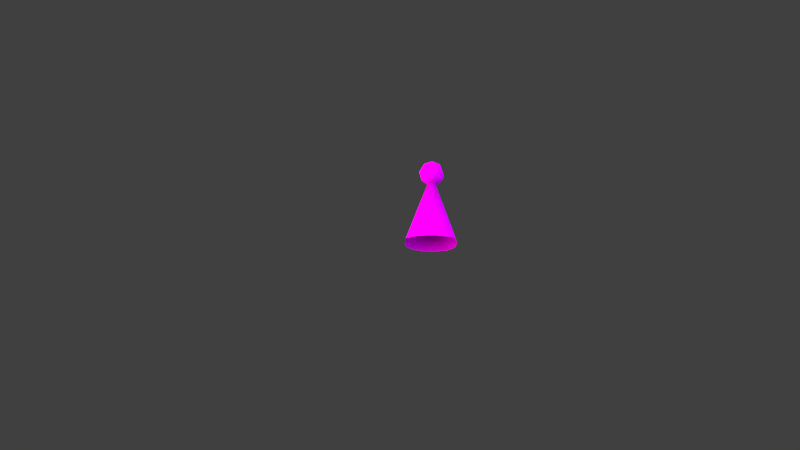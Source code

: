 # Source: Pikachu_Party_Hat.blend  (saved by Blender 2.79.0; exported with 4.5.12 LTS)
import bpy
from mathutils import Matrix  # noqa: F401  (used for matrix-valued properties, if any)

bpy.ops.wm.read_factory_settings(use_empty=True)
scene = bpy.context.scene
scene.name = 'Scene'

# ---- collections
col_collection_1 = bpy.data.collections.new('Collection 1'); scene.collection.children.link(col_collection_1)

# ---- images (referenced by path relative to the original .blend; pixels are not part of the script)
import os
ASSET_DIR = os.environ.get("B2B_ASSET_DIR", "")  # directory of the original .blend (textures are referenced by path, not embedded)
HERE = os.path.dirname(os.path.abspath(__file__))  # packed textures are extracted next to this script under _unpacked/

def load_image(name, relpath, width, height, colorspace="sRGB"):
    """Load a texture the original file referenced (path relative to the .blend, or extracted next to this script)."""
    p = next((c for c in (os.path.join(HERE, relpath), os.path.join(ASSET_DIR, relpath)) if relpath and os.path.exists(c)), "")
    if p:
        img = bpy.data.images.load(p, check_existing=True)
        img.name = name
    else:  # same state as the original file: an image datablock whose file is absent (Cycles renders it pink)
        img = bpy.data.images.new(name, width, height)
        img.source = "FILE"
        img.filepath = "//" + (relpath or name)
    img.colorspace_settings.name = colorspace
    return img
img_ballfuzz_png = load_image('BallFuzz.png', 'Model and Textures/BallFuzz.png', 1024, 1024, 'sRGB')
img_fitpikachuparts04_png = load_image('FitPikachuParts04.png', 'Model and Textures/FitPikachuParts04.png', 1024, 1024, 'sRGB')

# ---- materials (node trees are filled in below, after node groups)
mat_fuzzyfuzz = bpy.data.materials.new('Fuzzyfuzz')
mat_fuzzyfuzz.alpha_threshold = 0.0
mat_fuzzyfuzz.roughness = 0.5
mat_pcap = bpy.data.materials.new('PCap')
mat_pcap.alpha_threshold = 0.0
mat_pcap.roughness = 0.5
mat_material_004 = bpy.data.materials.new('Material.004')
mat_material_004.alpha_threshold = 0.0
mat_material_004.roughness = 0.5
mat_material_000 = bpy.data.materials.new('Material.000')
mat_material_000.alpha_threshold = 0.0
mat_material_000.roughness = 0.5
mat_material_005 = bpy.data.materials.new('Material.005')
mat_material_005.alpha_threshold = 0.0
mat_material_005.roughness = 0.5

# ---- node groups
ng_diffuse___alpha = bpy.data.node_groups.new('Diffuse + Alpha', 'ShaderNodeTree')
_s = ng_diffuse___alpha.interface.new_socket(name='Shader', in_out='OUTPUT', socket_type='NodeSocketShader')
_s = ng_diffuse___alpha.interface.new_socket(name='Alpha', in_out='INPUT', socket_type='NodeSocketFloat')
_s.subtype = 'FACTOR'
_s.default_value = 0.5
_s.min_value = 0.0
_s.max_value = 1.0
_s = ng_diffuse___alpha.interface.new_socket(name='Color', in_out='INPUT', socket_type='NodeSocketColor')
_s.default_value = (0.8, 0.8, 0.8, 1.0)
_N = ng_diffuse___alpha.nodes; _L = ng_diffuse___alpha.links
n0 = _N.new('ShaderNodeBsdfTransparent'); n0.name = 'Transparent BSDF'; n0.location = (-100, 50)
n1 = _N.new('ShaderNodeBsdfDiffuse'); n1.name = 'Diffuse BSDF'; n1.location = (-100, -50)
n2 = _N.new('NodeGroupOutput'); n2.name = 'Group Output'; n2.location = (300, 0)
n3 = _N.new('ShaderNodeMixShader'); n3.name = 'Mix Shader'; n3.location = (100, 50)
n4 = _N.new('NodeGroupInput'); n4.name = 'Group Input'; n4.location = (-300, 0)
_L.new(n1.outputs[0], n3.inputs[2])
_L.new(n0.outputs[0], n3.inputs[1])
_L.new(n4.outputs[0], n3.inputs[0])
_L.new(n4.outputs[1], n1.inputs[0])
_L.new(n3.outputs[0], n2.inputs[0])
n2.is_active_output = True

# ---- material node trees
mat_fuzzyfuzz.use_nodes = True; mat_fuzzyfuzz.node_tree.nodes.clear()
_N = mat_fuzzyfuzz.node_tree.nodes; _L = mat_fuzzyfuzz.node_tree.links
n0 = _N.new('ShaderNodeOutputMaterial'); n0.name = 'Material Output'; n0.location = (300, 300)
n1 = _N.new('ShaderNodeBsdfDiffuse'); n1.name = 'Diffuse BSDF'; n1.location = (10, 300)
n2 = _N.new('ShaderNodeTexImage'); n2.name = 'Image Texture'; n2.location = (-180, 300)
n2.width = 140
n2.image = img_ballfuzz_png
_L.new(n1.outputs[0], n0.inputs[0])
_L.new(n2.outputs[0], n1.inputs[0])
n0.is_active_output = True
mat_pcap.use_nodes = True; mat_pcap.node_tree.nodes.clear()
_N = mat_pcap.node_tree.nodes; _L = mat_pcap.node_tree.links
n0 = _N.new('ShaderNodeOutputMaterial'); n0.name = 'Material Output'; n0.location = (300, 300)
n1 = _N.new('ShaderNodeBsdfDiffuse'); n1.name = 'Diffuse BSDF'; n1.location = (10, 300)
n2 = _N.new('ShaderNodeTexImage'); n2.name = 'Image Texture'; n2.location = (-180, 300)
n2.width = 140
n2.image = img_fitpikachuparts04_png
_L.new(n1.outputs[0], n0.inputs[0])
_L.new(n2.outputs[0], n1.inputs[0])
n0.is_active_output = True
mat_material_004.use_nodes = True; mat_material_004.node_tree.nodes.clear()
_N = mat_material_004.node_tree.nodes; _L = mat_material_004.node_tree.links
n0 = _N.new('ShaderNodeBsdfTransparent'); n0.name = 'Transparent BSDF'; n0.location = (-457, 225)
n1 = _N.new('ShaderNodeMixShader'); n1.name = 'Mix Shader.001'; n1.location = (-206, 321)
n2 = _N.new('ShaderNodeLightPath'); n2.name = 'Light Path'; n2.location = (-391, 131)
n3 = _N.new('ShaderNodeMixShader'); n3.name = 'Mix Shader'; n3.location = (10, 300)
n4 = _N.new('ShaderNodeOutputMaterial'); n4.name = 'Material Output'; n4.location = (300, 300)
n5 = _N.new('ShaderNodeEmission'); n5.name = 'Emission'; n5.location = (-431, 351)
n5.inputs[0].default_value = (0.8, 0.8, 0.8, 1.0)
_L.new(n3.outputs[0], n4.inputs[0])
_L.new(n1.outputs[0], n3.inputs[1])
_L.new(n5.outputs[0], n1.inputs[1])
_L.new(n0.outputs[0], n1.inputs[2])
_L.new(n2.outputs[0], n1.inputs[0])
_L.new(n2.outputs[5], n3.inputs[0])
n4.is_active_output = True
mat_material_000.use_nodes = True; mat_material_000.node_tree.nodes.clear()
_N = mat_material_000.node_tree.nodes; _L = mat_material_000.node_tree.links
n0 = _N.new('ShaderNodeOutputMaterial'); n0.name = 'Material Output'; n0.location = (300, 300)
n1 = _N.new('ShaderNodeLightPath'); n1.name = 'Light Path'; n1.location = (-376, 131)
n2 = _N.new('ShaderNodeMixShader'); n2.name = 'Mix Shader.001'; n2.location = (-191, 295)
n3 = _N.new('ShaderNodeBsdfTransparent'); n3.name = 'Transparent BSDF'; n3.location = (-444, 212)
n4 = _N.new('ShaderNodeMixShader'); n4.name = 'Mix Shader'; n4.location = (10, 300)
n5 = _N.new('ShaderNodeEmission'); n5.name = 'Emission'; n5.location = (-400, 327)
n5.inputs[0].default_value = (0.8, 0.8, 0.8, 1.0)
n5.inputs[1].default_value = 0.2
_L.new(n4.outputs[0], n0.inputs[0])
_L.new(n2.outputs[0], n4.inputs[1])
_L.new(n1.outputs[0], n2.inputs[0])
_L.new(n5.outputs[0], n2.inputs[1])
_L.new(n3.outputs[0], n2.inputs[2])
_L.new(n1.outputs[5], n4.inputs[0])
n0.is_active_output = True
mat_material_005.use_nodes = True; mat_material_005.node_tree.nodes.clear()
_N = mat_material_005.node_tree.nodes; _L = mat_material_005.node_tree.links
n0 = _N.new('ShaderNodeOutputMaterial'); n0.name = 'Material Output'; n0.location = (300, 300)
n1 = _N.new('ShaderNodeMixShader'); n1.name = 'Mix Shader'; n1.location = (10, 300)
n2 = _N.new('ShaderNodeLightPath'); n2.name = 'Light Path'; n2.location = (-285, 146)
n3 = _N.new('ShaderNodeEmission'); n3.name = 'Emission'; n3.location = (-464, 353)
n3.inputs[0].default_value = (0.9823, 0.9823, 0.9823, 1.0)
n3.inputs[1].default_value = 2.0
n4 = _N.new('ShaderNodeMixShader'); n4.name = 'Mix Shader.001'; n4.location = (-210, 324)
n5 = _N.new('ShaderNodeBsdfTransparent'); n5.name = 'Transparent BSDF'; n5.location = (-400, 124)
_L.new(n1.outputs[0], n0.inputs[0])
_L.new(n4.outputs[0], n1.inputs[1])
_L.new(n3.outputs[0], n4.inputs[1])
_L.new(n2.outputs[0], n4.inputs[0])
_L.new(n2.outputs[5], n1.inputs[0])
_L.new(n5.outputs[0], n4.inputs[2])
n0.is_active_output = True

# ---- world
world_world = bpy.data.worlds.new('World'); scene.world = world_world
world_world.color = (0.05088, 0.05088, 0.05088)
world_world.use_sun_shadow = False
world_world.sun_shadow_jitter_overblur = 0.0
world_world.cycles.sampling_method = 'NONE'
world_world.cycles.sample_map_resolution = 256
world_world.light_settings.ao_factor = 0.4

# ---- cameras
cam_camera_001 = bpy.data.cameras.new('Camera.001')
cam_camera_001.clip_end = 100.0
cam_camera_001.lens = 35.0
cam_camera_001.sensor_width = 32.0
cam_camera_001.sensor_height = 18.0
cam_camera_001.display_size = 2.0
cam_camera_001.dof.focus_distance = 0.0

# ---- lights
light_sun_001 = bpy.data.lights.new('Sun.001', 'SUN')
light_sun_001.transmission_factor = 0.0
light_sun_001.angle = 1.571
light_sun_001.energy = 1.0
light_sun_001.shadow_buffer_clip_start = 0.5
light_sun_001.shadow_soft_size = 1.0
light_sun_001.shadow_cascade_max_distance = 1000.0
light_sun_001.use_nodes = True; light_sun_001.node_tree.nodes.clear()
_N = light_sun_001.node_tree.nodes; _L = light_sun_001.node_tree.links
n0 = _N.new('ShaderNodeOutputLight'); n0.name = 'Lamp Output'; n0.location = (300, 300)
n1 = _N.new('ShaderNodeEmission'); n1.name = 'Emission'; n1.location = (100, 300)
n1.inputs[1].default_value = 2.0
n2 = _N.new('ShaderNodeBlackbody'); n2.name = 'Blackbody'; n2.location = (-100, 300)
n2.inputs[0].default_value = 1e+04
_L.new(n1.outputs[0], n0.inputs[0])
_L.new(n2.outputs[0], n1.inputs[0])
n0.is_active_output = True
light_sun_002 = bpy.data.lights.new('Sun.002', 'SUN')
light_sun_002.transmission_factor = 0.0
light_sun_002.angle = 0.5829
light_sun_002.energy = 1.0
light_sun_002.shadow_buffer_clip_start = 0.5
light_sun_002.shadow_soft_size = 0.3
light_sun_002.shadow_cascade_max_distance = 1000.0
light_sun_002.use_nodes = True; light_sun_002.node_tree.nodes.clear()
_N = light_sun_002.node_tree.nodes; _L = light_sun_002.node_tree.links
n0 = _N.new('ShaderNodeOutputLight'); n0.name = 'Lamp Output'; n0.location = (300, 300)
n1 = _N.new('ShaderNodeEmission'); n1.name = 'Emission'; n1.location = (10, 300)
n1.inputs[1].default_value = 2.0
n2 = _N.new('ShaderNodeBlackbody'); n2.name = 'Blackbody'; n2.location = (-200, 300)
n2.inputs[0].default_value = 6500.0
n3 = _N.new('ShaderNodeLightFalloff'); n3.name = 'Light Falloff'; n3.location = (-200, 200)
n3.inputs[0].default_value = 1.5
n4 = _N.new('ShaderNodeGroup'); n4.name = 'Group'; n4.location = (-200, 500)
n4.node_tree = ng_diffuse___alpha
n4.inputs[0].default_value = 0.5
n4.inputs[1].default_value = (0.8, 0.8, 0.8, 1.0)
_L.new(n1.outputs[0], n0.inputs[0])
_L.new(n2.outputs[0], n1.inputs[0])
n0.is_active_output = True
light_sun = bpy.data.lights.new('Sun', 'SUN')
light_sun.transmission_factor = 0.0
light_sun.angle = 1.571
light_sun.energy = 1.0
light_sun.shadow_buffer_clip_start = 0.5
light_sun.shadow_soft_size = 1.0
light_sun.shadow_cascade_max_distance = 1000.0
light_sun.use_nodes = True; light_sun.node_tree.nodes.clear()
_N = light_sun.node_tree.nodes; _L = light_sun.node_tree.links
n0 = _N.new('ShaderNodeOutputLight'); n0.name = 'Lamp Output'; n0.location = (300, 300)
n1 = _N.new('ShaderNodeEmission'); n1.name = 'Emission'; n1.location = (100, 300)
n1.inputs[1].default_value = 3.5
n2 = _N.new('ShaderNodeBlackbody'); n2.name = 'Blackbody'; n2.location = (-100, 300)
n2.inputs[0].default_value = 5400.0
_L.new(n1.outputs[0], n0.inputs[0])
_L.new(n2.outputs[0], n1.inputs[0])
n0.is_active_output = True

# ---- meshes
me_polygon6 = bpy.data.meshes.new('polygon6')
me_polygon6.from_pydata([(0.8504, 14.93, -2.932), (0.2803, 15.1, -2.787), (0.2764, 14.82, -3.088), (-0.1565, 14.69, -2.805), (0.2982, 14.42, -3.214), (-0.07474, 14.14, -2.931), (0.3038, 13.75, -2.809), (0.6758, 14.02, -3.102), (0.4683, 13.77, -2.071), (0.122, 13.95, -1.971), (0.7185, 13.98, -1.86), (0.2982, 14.42, -1.715), (0.941, 14.32, -1.851), (0.2919, 14.81, -1.824), (0.03486, 15.01, -2.263), (0.5018, 15.08, -2.101), (1.039, 14.69, -1.997), (1.111, 14.01, -2.383), (0.7985, 13.71, -2.52), (0.2895, 13.67, -2.411), (-0.265, 14.54, -2.292), (-0.08954, 14.28, -1.99), (-0.1427, 14.04, -2.417), (1.23, 14.29, -2.635), (1.127, 14.64, -2.827), (0.9774, 14.98, -2.282), (0.5303, 15.19, -2.485), (0.807, 14.44, -3.147)], [], [(2, 1, 0), (3, 1, 2), (4, 2, 0), (3, 2, 4), (5, 3, 4), (5, 7, 6), (4, 7, 5), (10, 9, 8), (11, 9, 10), (12, 11, 10), (13, 11, 12), (13, 15, 14), (16, 15, 13), (12, 16, 13), (17, 16, 12), (10, 17, 12), (18, 17, 10), (8, 18, 10), (19, 18, 8), (20, 13, 14), (11, 13, 20), (21, 11, 20), (9, 11, 21), (22, 9, 21), (19, 9, 22), (6, 19, 22), (18, 19, 6), (7, 18, 6), (23, 18, 7), (24, 23, 7), (25, 23, 24), (0, 25, 24), (26, 25, 0), (1, 26, 0), (14, 26, 1), (3, 14, 1), (20, 14, 3), (5, 20, 3), (22, 20, 5), (6, 22, 5), (27, 4, 0), (7, 4, 27), (24, 7, 27), (15, 26, 14), (25, 26, 15), (16, 25, 15), (23, 25, 16), (17, 23, 16), (18, 23, 17), (0, 24, 27), (8, 9, 19), (20, 22, 21)])
me_polygon6.polygons.foreach_set('use_smooth', [True] * 52)
_uv = me_polygon6.uv_layers.new(name='polygon6_UVs0')
_uv.uv.foreach_set('vector', [0.3293, 0.4161, 0.5236, 0.431, 0.4357, 0.7199, 0.4677, 0.1435, 0.5236, 0.431, 0.3293, 0.4161, 0.131, 0.4034, 0.3293, 0.4161, 0.4357, 0.7199, 0.4677, 0.1435, 0.3293, 0.4161, 0.131, 0.4034, 0.2191, 0.008408, 0.4677, 0.1435, 0.131, 0.4034, 0.2191, 0.008408, -0.0401, 0.7608, -0.1771, 0.1524, 0.131, 0.4034, -0.0401, 0.7608, 0.2191, 0.008408, 1.393, 0.8345, 1.328, 0.06333, 1.607, 0.5404, 1.228, 0.3993, 1.328, 0.06333, 1.393, 0.8345, 1.159, 0.9022, 1.228, 0.3993, 1.393, 0.8345, 1.038, 0.423, 1.228, 0.3993, 1.159, 0.9022, 1.038, 0.423, 0.8604, 0.5375, 0.7807, 0.3002, 0.9558, 0.8654, 0.8604, 0.5375, 1.038, 0.423, 1.159, 0.9022, 0.9558, 0.8654, 1.038, 0.423, 0.7595, 1.292, 0.9558, 0.8654, 1.159, 0.9022, 1.393, 0.8345, 0.7595, 1.292, 1.159, 0.9022, 0.4761, 1.477, 0.7595, 1.292, 1.393, 0.8345, -0.6333, 0.5404, 0.4761, 1.477, 1.393, 0.8345, 0.8972, -0.477, 0.4761, 1.477, -0.6333, 0.5404, 0.7893, 0.03156, 1.038, 0.423, 0.7807, 0.3002, 1.228, 0.3993, 1.038, 0.423, 0.7893, 0.03156, 1.082, 0.04198, 1.228, 0.3993, 0.7893, 0.03156, 1.328, 0.06333, 1.228, 0.3993, 1.082, 0.04198, 0.7208, -0.2288, 1.328, 0.06333, 1.082, 0.04198, 0.8972, -0.477, 1.328, 0.06333, 0.7208, -0.2288, -0.1771, 0.1524, 0.8972, -0.477, 0.7208, -0.2288, 0.4761, 1.477, 0.8972, -0.477, -0.1771, 0.1524, -0.0401, 0.7608, 0.4761, 1.477, -0.1771, 0.1524, 0.5349, 1.132, 0.4761, 1.477, -0.0401, 0.7608, 0.4528, 0.9287, 0.5349, 1.132, -0.0401, 0.7608, 0.7719, 0.7826, 0.5349, 1.132, 0.4528, 0.9287, 0.4357, 0.7199, 0.7719, 0.7826, 0.4528, 0.9287, 0.6699, 0.5496, 0.7719, 0.7826, 0.4357, 0.7199, 0.5236, 0.431, 0.6699, 0.5496, 0.4357, 0.7199, 0.7807, 0.3002, 0.6699, 0.5496, 0.5236, 0.431, 0.4677, 0.1435, 0.7807, 0.3002, 0.5236, 0.431, 0.7893, 0.03156, 0.7807, 0.3002, 0.4677, 0.1435, 0.2191, 0.008408, 0.7893, 0.03156, 0.4677, 0.1435, 0.7208, -0.2288, 0.7893, 0.03156, 0.2191, 0.008408, -0.1771, 0.1524, 0.7208, -0.2288, 0.2191, 0.008408, 0.1801, 0.7703, 0.131, 0.4034, 0.4357, 0.7199, -0.0401, 0.7608, 0.131, 0.4034, 0.1801, 0.7703, 0.4528, 0.9287, -0.0401, 0.7608, 0.1801, 0.7703, 0.8604, 0.5375, 0.6699, 0.5496, 0.7807, 0.3002, 0.7719, 0.7826, 0.6699, 0.5496, 0.8604, 0.5375, 0.9558, 0.8654, 0.7719, 0.7826, 0.8604, 0.5375, 0.5349, 1.132, 0.7719, 0.7826, 0.9558, 0.8654, 0.7595, 1.292, 0.5349, 1.132, 0.9558, 0.8654, 0.4761, 1.477, 0.5349, 1.132, 0.7595, 1.292, 0.4357, 0.7199, 0.4528, 0.9287, 0.1801, 0.7703, 1.607, 0.5404, 1.328, 0.06333, 0.8972, -0.477, 0.7893, 0.03156, 0.7208, -0.2288, 1.082, 0.04198])
_ca = me_polygon6.color_attributes.new('polygon6_Colors0', 'BYTE_COLOR', 'CORNER')
_ca.data.foreach_set('color', [0.2159, 0.2159, 0.2159, 1.0, 0.2159, 0.2159, 0.2159, 1.0, 0.2159, 0.2159, 0.2159, 1.0, 0.2159, 0.2159, 0.2159, 1.0, 0.2159, 0.2159, 0.2159, 1.0, 0.2159, 0.2159, 0.2159, 1.0, 0.2159, 0.2159, 0.2159, 1.0, 0.2159, 0.2159, 0.2159, 1.0, 0.2159, 0.2159, 0.2159, 1.0, 0.2159, 0.2159, 0.2159, 1.0, 0.2159, 0.2159, 0.2159, 1.0, 0.2159, 0.2159, 0.2159, 1.0, 0.2159, 0.2159, 0.2159, 1.0, 0.2159, 0.2159, 0.2159, 1.0, 0.2159, 0.2159, 0.2159, 1.0, 0.2159, 0.2159, 0.2159, 1.0, 0.2159, 0.2159, 0.2159, 1.0, 0.2159, 0.2159, 0.2159, 1.0, 0.2159, 0.2159, 0.2159, 1.0, 0.2159, 0.2159, 0.2159, 1.0, 0.2159, 0.2159, 0.2159, 1.0, 0.2159, 0.2159, 0.2159, 1.0, 0.2159, 0.2159, 0.2159, 1.0, 0.2159, 0.2159, 0.2159, 1.0, 0.2159, 0.2159, 0.2159, 1.0, 0.2159, 0.2159, 0.2159, 1.0, 0.2159, 0.2159, 0.2159, 1.0, 0.2159, 0.2159, 0.2159, 1.0, 0.2159, 0.2159, 0.2159, 1.0, 0.2159, 0.2159, 0.2159, 1.0, 0.2159, 0.2159, 0.2159, 1.0, 0.2159, 0.2159, 0.2159, 1.0, 0.2159, 0.2159, 0.2159, 1.0, 0.2159, 0.2159, 0.2159, 1.0, 0.2159, 0.2159, 0.2159, 1.0, 0.2159, 0.2159, 0.2159, 1.0, 0.2159, 0.2159, 0.2159, 1.0, 0.2159, 0.2159, 0.2159, 1.0, 0.2159, 0.2159, 0.2159, 1.0, 0.2159, 0.2159, 0.2159, 1.0, 0.2159, 0.2159, 0.2159, 1.0, 0.2159, 0.2159, 0.2159, 1.0, 0.2159, 0.2159, 0.2159, 1.0, 0.2159, 0.2159, 0.2159, 1.0, 0.2159, 0.2159, 0.2159, 1.0, 0.2159, 0.2159, 0.2159, 1.0, 0.2159, 0.2159, 0.2159, 1.0, 0.2159, 0.2159, 0.2159, 1.0, 0.2159, 0.2159, 0.2159, 1.0, 0.2159, 0.2159, 0.2159, 1.0, 0.2159, 0.2159, 0.2159, 1.0, 0.2159, 0.2159, 0.2159, 1.0, 0.2159, 0.2159, 0.2159, 1.0, 0.2159, 0.2159, 0.2159, 1.0, 0.2159, 0.2159, 0.2159, 1.0, 0.2159, 0.2159, 0.2159, 1.0, 0.2159, 0.2159, 0.2159, 1.0, 0.2159, 0.2159, 0.2159, 1.0, 0.2159, 0.2159, 0.2159, 1.0, 0.2159, 0.2159, 0.2159, 1.0, 0.2159, 0.2159, 0.2159, 1.0, 0.2159, 0.2159, 0.2159, 1.0, 0.2159, 0.2159, 0.2159, 1.0, 0.2159, 0.2159, 0.2159, 1.0, 0.2159, 0.2159, 0.2159, 1.0, 0.2159, 0.2159, 0.2159, 1.0, 0.2159, 0.2159, 0.2159, 1.0, 0.2159, 0.2159, 0.2159, 1.0, 0.2159, 0.2159, 0.2159, 1.0, 0.2159, 0.2159, 0.2159, 1.0, 0.2159, 0.2159, 0.2159, 1.0, 0.2159, 0.2159, 0.2159, 1.0, 0.2159, 0.2159, 0.2159, 1.0, 0.2159, 0.2159, 0.2159, 1.0, 0.2159, 0.2159, 0.2159, 1.0, 0.2159, 0.2159, 0.2159, 1.0, 0.2159, 0.2159, 0.2159, 1.0, 0.2159, 0.2159, 0.2159, 1.0, 0.2159, 0.2159, 0.2159, 1.0, 0.2159, 0.2159, 0.2159, 1.0, 0.2159, 0.2159, 0.2159, 1.0, 0.2159, 0.2159, 0.2159, 1.0, 0.2159, 0.2159, 0.2159, 1.0, 0.2159, 0.2159, 0.2159, 1.0, 0.2159, 0.2159, 0.2159, 1.0, 0.2159, 0.2159, 0.2159, 1.0, 0.2159, 0.2159, 0.2159, 1.0, 0.2159, 0.2159, 0.2159, 1.0, 0.2159, 0.2159, 0.2159, 1.0, 0.2159, 0.2159, 0.2159, 1.0, 0.2159, 0.2159, 0.2159, 1.0, 0.2159, 0.2159, 0.2159, 1.0, 0.2159, 0.2159, 0.2159, 1.0, 0.2159, 0.2159, 0.2159, 1.0, 0.2159, 0.2159, 0.2159, 1.0, 0.2159, 0.2159, 0.2159, 1.0, 0.2159, 0.2159, 0.2159, 1.0, 0.2159, 0.2159, 0.2159, 1.0, 0.2159, 0.2159, 0.2159, 1.0, 0.2159, 0.2159, 0.2159, 1.0, 0.2159, 0.2159, 0.2159, 1.0, 0.2159, 0.2159, 0.2159, 1.0, 0.2159, 0.2159, 0.2159, 1.0, 0.2159, 0.2159, 0.2159, 1.0, 0.2159, 0.2159, 0.2159, 1.0, 0.2159, 0.2159, 0.2159, 1.0, 0.2159, 0.2159, 0.2159, 1.0, 0.2159, 0.2159, 0.2159, 1.0, 0.2159, 0.2159, 0.2159, 1.0, 0.2159, 0.2159, 0.2159, 1.0, 0.2159, 0.2159, 0.2159, 1.0, 0.2159, 0.2159, 0.2159, 1.0, 0.2159, 0.2159, 0.2159, 1.0, 0.2159, 0.2159, 0.2159, 1.0, 0.2159, 0.2159, 0.2159, 1.0, 0.2159, 0.2159, 0.2159, 1.0, 0.2159, 0.2159, 0.2159, 1.0, 0.2159, 0.2159, 0.2159, 1.0, 0.2159, 0.2159, 0.2159, 1.0, 0.2159, 0.2159, 0.2159, 1.0, 0.2159, 0.2159, 0.2159, 1.0, 0.2159, 0.2159, 0.2159, 1.0, 0.2159, 0.2159, 0.2159, 1.0, 0.2159, 0.2159, 0.2159, 1.0, 0.2159, 0.2159, 0.2159, 1.0, 0.2159, 0.2159, 0.2159, 1.0, 0.2159, 0.2159, 0.2159, 1.0, 0.2159, 0.2159, 0.2159, 1.0, 0.2159, 0.2159, 0.2159, 1.0, 0.2159, 0.2159, 0.2159, 1.0, 0.2159, 0.2159, 0.2159, 1.0, 0.2159, 0.2159, 0.2159, 1.0, 0.2159, 0.2159, 0.2159, 1.0, 0.2159, 0.2159, 0.2159, 1.0, 0.2159, 0.2159, 0.2159, 1.0, 0.2159, 0.2159, 0.2159, 1.0, 0.2159, 0.2159, 0.2159, 1.0, 0.2159, 0.2159, 0.2159, 1.0, 0.2159, 0.2159, 0.2159, 1.0, 0.2159, 0.2159, 0.2159, 1.0, 0.2159, 0.2159, 0.2159, 1.0, 0.2159, 0.2159, 0.2159, 1.0, 0.2159, 0.2159, 0.2159, 1.0, 0.2159, 0.2159, 0.2159, 1.0, 0.2159, 0.2159, 0.2159, 1.0, 0.2159, 0.2159, 0.2159, 1.0, 0.2159, 0.2159, 0.2159, 1.0, 0.2159, 0.2159, 0.2159, 1.0, 0.2159, 0.2159, 0.2159, 1.0, 0.2159, 0.2159, 0.2159, 1.0, 0.2159, 0.2159, 0.2159, 1.0, 0.2159, 0.2159, 0.2159, 1.0, 0.2159, 0.2159, 0.2159, 1.0, 0.2159, 0.2159, 0.2159, 1.0, 0.2159, 0.2159, 0.2159, 1.0, 0.2159, 0.2159, 0.2159, 1.0])
me_polygon6.materials.append(mat_fuzzyfuzz)
me_polygon6.use_remesh_preserve_volume = False
me_polygon6.use_remesh_preserve_attributes = False
me_polygon6.use_mirror_vertex_groups = False
me_polygon6.update()
me_polygon5_001 = bpy.data.meshes.new('polygon5.001')
me_polygon5_001.from_pydata([(1.39, 10.68, 0.5162), (0.7426, 10.77, 0.8048), (0.4719, 14.41, -2.36), (0.07875, 10.78, 0.7412), (-0.5725, 10.73, 0.4532), (-1.092, 10.61, -0.08187), (-1.171, 10.34, -0.6739), (1.785, 9.982, -1.201), (1.367, 9.805, -1.662), (0.7157, 9.736, -1.871), (1.908, 10.29, -0.6136), (1.794, 10.57, -0.003483), (0.8189, 14.88, -2.89), (0.7797, 14.43, -3.083), (1.067, 14.62, -2.795), (0.6561, 14.06, -3.046), (0.6965, 14.02, -1.913), (0.8989, 14.33, -1.906), (1.052, 14.04, -2.401), (0.9887, 14.67, -2.039), (-0.6522, 9.855, -1.661), (-1.06, 10.05, -1.2), (-0.005244, 9.747, -1.889), (0.3086, 14.78, -1.882), (0.0775, 14.96, -2.281), (0.4975, 15.02, -2.137), (0.5238, 15.12, -2.483), (0.9303, 14.93, -2.296), (-0.09774, 14.66, -2.775), (-0.1977, 14.53, -2.308), (-0.024, 14.17, -2.89), (-0.08342, 14.08, -2.42), (0.3222, 13.81, -2.776), (0.3146, 14.42, -3.146), (0.295, 14.79, -3.031), (0.3001, 15.04, -2.759), (0.3151, 14.42, -1.782), (-0.03538, 14.29, -2.031), (0.156, 13.99, -2.015), (0.3109, 13.74, -2.415), (0.7673, 13.77, -2.514), (1.162, 14.31, -2.62), (0.468, 13.83, -2.105)], [], [(2, 1, 0), (3, 1, 2), (4, 3, 2), (2, 5, 4), (6, 5, 2), (8, 2, 7), (9, 2, 8), (2, 10, 7), (11, 10, 2), (0, 11, 2), (14, 13, 12), (15, 13, 14), (18, 17, 16), (19, 17, 18), (21, 2, 20), (6, 2, 21), (2, 22, 20), (9, 22, 2), (25, 24, 23), (26, 24, 25), (27, 26, 25), (30, 29, 28), (31, 29, 30), (32, 31, 30), (28, 33, 30), (34, 33, 28), (35, 34, 28), (12, 34, 35), (29, 23, 24), (36, 23, 29), (37, 36, 29), (38, 36, 37), (31, 38, 37), (39, 38, 31), (32, 39, 31), (40, 39, 32), (15, 40, 32), (24, 28, 29), (35, 28, 24), (26, 35, 24), (12, 35, 26), (27, 12, 26), (14, 12, 27), (41, 14, 27), (15, 14, 41), (40, 15, 41), (19, 27, 25), (41, 27, 19), (18, 41, 19), (40, 41, 18), (16, 40, 18), (42, 40, 16), (23, 19, 25), (17, 19, 23), (36, 17, 23), (16, 17, 36), (38, 16, 36), (42, 16, 38), (15, 30, 33), (32, 30, 15), (33, 13, 15), (12, 13, 33), (34, 12, 33), (42, 39, 40), (42, 38, 39), (29, 31, 37)])
me_polygon5_001.polygons.foreach_set('use_smooth', [True] * 66)
_uv = me_polygon5_001.uv_layers.new(name='polygon5_UVs0')
_uv.uv.foreach_set('vector', [0.4801, 0.006025, 0.8326, 0.7071, 0.7369, 0.8248, 0.8958, 0.5374, 0.8326, 0.7071, 0.4801, 0.006025, 0.9508, 0.3693, 0.8958, 0.5374, 0.4801, 0.006025, 0.4801, 0.006025, 0.9904, 0.1648, 0.9508, 0.3693, 1.002, 0.006027, 0.9904, 0.1648, 0.4801, 0.006025, 0.3004, 0.879, 0.4801, 0.006025, 0.4022, 0.9378, 0.2112, 0.7796, 0.4801, 0.006025, 0.3004, 0.879, 0.4801, 0.006025, 0.5144, 0.9569, 0.4022, 0.9378, 0.6473, 0.9147, 0.5144, 0.9569, 0.4801, 0.006025, 0.7369, 0.8248, 0.6473, 0.9147, 0.4801, 0.006025, 0.04945, 0.9293, 0.05017, 0.9723, 0.01038, 0.9349, 0.09005, 0.9876, 0.05017, 0.9723, 0.04945, 0.9293, 0.1156, 0.9169, 0.1158, 0.8737, 0.1532, 0.9024, 0.09075, 0.8699, 0.1158, 0.8737, 0.1156, 0.9169, 0.02454, 0.2195, 0.4801, 0.006025, 0.06594, 0.4334, 0.004879, 0.006027, 0.4801, 0.006025, 0.02454, 0.2195, 0.4801, 0.006025, 0.133, 0.6396, 0.06594, 0.4334, 0.2112, 0.7796, 0.133, 0.6396, 0.4801, 0.006025, 0.05104, 0.8252, 0.05033, 0.7822, 0.0911, 0.811, 0.01226, 0.8314, 0.05033, 0.7822, 0.05104, 0.8252, 0.0498, 0.8704, 0.01226, 0.8314, 0.05104, 0.8252, 0.0918, 0.6933, 0.09145, 0.7522, 0.05068, 0.7233, 0.1162, 0.7655, 0.09145, 0.7522, 0.0918, 0.6933, 0.1164, 0.7222, 0.1162, 0.7655, 0.0918, 0.6933, 0.05068, 0.7233, 0.05102, 0.6645, 0.0918, 0.6933, 0.013, 0.6842, 0.05102, 0.6645, 0.05068, 0.7233, 0.004262, 0.7611, 0.013, 0.6842, 0.05068, 0.7233, 0.01215, 0.5818, 0.013, 0.6842, 0.004262, 0.7611, 0.09145, 0.7522, 0.0911, 0.811, 0.05033, 0.7822, 0.116, 0.8304, 0.0911, 0.811, 0.09145, 0.7522, 0.1156, 0.7987, 0.116, 0.8304, 0.09145, 0.7522, 0.1527, 0.8271, 0.116, 0.8304, 0.1156, 0.7987, 0.1162, 0.7655, 0.1527, 0.8271, 0.1156, 0.7987, 0.1508, 0.7701, 0.1527, 0.8271, 0.1162, 0.7655, 0.1164, 0.7222, 0.1508, 0.7701, 0.1162, 0.7655, 0.1426, 0.7233, 0.1508, 0.7701, 0.1164, 0.7222, 0.09215, 0.6345, 0.1426, 0.7233, 0.1164, 0.7222, 0.05033, 0.7822, 0.05068, 0.7233, 0.09145, 0.7522, 0.004262, 0.7611, 0.05068, 0.7233, 0.05033, 0.7822, 0.01226, 0.8314, 0.004262, 0.7611, 0.05033, 0.7822, 0.01038, 0.9349, 0.004262, 0.7611, 0.01226, 0.8314, 0.0498, 0.8704, 0.01038, 0.9349, 0.01226, 0.8314, 0.04945, 0.9293, 0.01038, 0.9349, 0.0498, 0.8704, 0.0904, 0.9287, 0.04945, 0.9293, 0.0498, 0.8704, 0.09005, 0.9876, 0.04945, 0.9293, 0.0904, 0.9287, 0.1437, 0.9751, 0.09005, 0.9876, 0.0904, 0.9287, 0.09075, 0.8699, 0.0498, 0.8704, 0.05104, 0.8252, 0.0904, 0.9287, 0.0498, 0.8704, 0.09075, 0.8699, 0.1156, 0.9169, 0.0904, 0.9287, 0.09075, 0.8699, 0.1437, 0.9751, 0.0904, 0.9287, 0.1156, 0.9169, 0.1532, 0.9024, 0.1437, 0.9751, 0.1156, 0.9169, 0.1719, 0.9392, 0.1437, 0.9751, 0.1532, 0.9024, 0.0911, 0.811, 0.09075, 0.8699, 0.05104, 0.8252, 0.1158, 0.8737, 0.09075, 0.8699, 0.0911, 0.811, 0.116, 0.8304, 0.1158, 0.8737, 0.0911, 0.811, 0.1532, 0.9024, 0.1158, 0.8737, 0.116, 0.8304, 0.1527, 0.8271, 0.1532, 0.9024, 0.116, 0.8304, 0.1722, 0.8652, 0.1532, 0.9024, 0.1527, 0.8271, 0.09215, 0.6345, 0.0918, 0.6933, 0.05102, 0.6645, 0.1164, 0.7222, 0.0918, 0.6933, 0.09215, 0.6345, 0.05102, 0.6645, 0.05226, 0.6192, 0.09215, 0.6345, 0.01215, 0.5818, 0.05226, 0.6192, 0.05102, 0.6645, 0.013, 0.6842, 0.01215, 0.5818, 0.05102, 0.6645, 0.1585, 0.744, 0.1508, 0.7701, 0.1426, 0.7233, 0.1725, 0.7951, 0.1527, 0.8271, 0.1508, 0.7701, 0.09145, 0.7522, 0.1162, 0.7655, 0.1156, 0.7987])
_ca = me_polygon5_001.color_attributes.new('polygon5_Colors0', 'BYTE_COLOR', 'CORNER')
_ca.data.foreach_set('color', [0.2159, 0.2159, 0.2159, 1.0, 0.2159, 0.2159, 0.2159, 1.0, 0.2159, 0.2159, 0.2159, 1.0, 0.2159, 0.2159, 0.2159, 1.0, 0.2159, 0.2159, 0.2159, 1.0, 0.2159, 0.2159, 0.2159, 1.0, 0.2159, 0.2159, 0.2159, 1.0, 0.2159, 0.2159, 0.2159, 1.0, 0.2159, 0.2159, 0.2159, 1.0, 0.2159, 0.2159, 0.2159, 1.0, 0.2159, 0.2159, 0.2159, 1.0, 0.2159, 0.2159, 0.2159, 1.0, 0.2159, 0.2159, 0.2159, 1.0, 0.2159, 0.2159, 0.2159, 1.0, 0.2159, 0.2159, 0.2159, 1.0, 0.2159, 0.2159, 0.2159, 1.0, 0.2159, 0.2159, 0.2159, 1.0, 0.2159, 0.2159, 0.2159, 1.0, 0.2159, 0.2159, 0.2159, 1.0, 0.2159, 0.2159, 0.2159, 1.0, 0.2159, 0.2159, 0.2159, 1.0, 0.2159, 0.2159, 0.2159, 1.0, 0.2159, 0.2159, 0.2159, 1.0, 0.2159, 0.2159, 0.2159, 1.0, 0.2159, 0.2159, 0.2159, 1.0, 0.2159, 0.2159, 0.2159, 1.0, 0.2159, 0.2159, 0.2159, 1.0, 0.2159, 0.2159, 0.2159, 1.0, 0.2159, 0.2159, 0.2159, 1.0, 0.2159, 0.2159, 0.2159, 1.0, 0.2159, 0.2159, 0.2159, 1.0, 0.2159, 0.2159, 0.2159, 1.0, 0.2159, 0.2159, 0.2159, 1.0, 0.2159, 0.2159, 0.2159, 1.0, 0.2159, 0.2159, 0.2159, 1.0, 0.2159, 0.2159, 0.2159, 1.0, 0.2159, 0.2159, 0.2159, 1.0, 0.2159, 0.2159, 0.2159, 1.0, 0.2159, 0.2159, 0.2159, 1.0, 0.2159, 0.2159, 0.2159, 1.0, 0.2159, 0.2159, 0.2159, 1.0, 0.2159, 0.2159, 0.2159, 1.0, 0.2159, 0.2159, 0.2159, 1.0, 0.2159, 0.2159, 0.2159, 1.0, 0.2159, 0.2159, 0.2159, 1.0, 0.2159, 0.2159, 0.2159, 1.0, 0.2159, 0.2159, 0.2159, 1.0, 0.2159, 0.2159, 0.2159, 1.0, 0.2159, 0.2159, 0.2159, 1.0, 0.2159, 0.2159, 0.2159, 1.0, 0.2159, 0.2159, 0.2159, 1.0, 0.2159, 0.2159, 0.2159, 1.0, 0.2159, 0.2159, 0.2159, 1.0, 0.2159, 0.2159, 0.2159, 1.0, 0.2159, 0.2159, 0.2159, 1.0, 0.2159, 0.2159, 0.2159, 1.0, 0.2159, 0.2159, 0.2159, 1.0, 0.2159, 0.2159, 0.2159, 1.0, 0.2159, 0.2159, 0.2159, 1.0, 0.2159, 0.2159, 0.2159, 1.0, 0.2159, 0.2159, 0.2159, 1.0, 0.2159, 0.2159, 0.2159, 1.0, 0.2159, 0.2159, 0.2159, 1.0, 0.2159, 0.2159, 0.2159, 1.0, 0.2159, 0.2159, 0.2159, 1.0, 0.2159, 0.2159, 0.2159, 1.0, 0.2159, 0.2159, 0.2159, 1.0, 0.2159, 0.2159, 0.2159, 1.0, 0.2159, 0.2159, 0.2159, 1.0, 0.2159, 0.2159, 0.2159, 1.0, 0.2159, 0.2159, 0.2159, 1.0, 0.2159, 0.2159, 0.2159, 1.0, 0.2159, 0.2159, 0.2159, 1.0, 0.2159, 0.2159, 0.2159, 1.0, 0.2159, 0.2159, 0.2159, 1.0, 0.2159, 0.2159, 0.2159, 1.0, 0.2159, 0.2159, 0.2159, 1.0, 0.2159, 0.2159, 0.2159, 1.0, 0.2159, 0.2159, 0.2159, 1.0, 0.2159, 0.2159, 0.2159, 1.0, 0.2159, 0.2159, 0.2159, 1.0, 0.2159, 0.2159, 0.2159, 1.0, 0.2159, 0.2159, 0.2159, 1.0, 0.2159, 0.2159, 0.2159, 1.0, 0.2159, 0.2159, 0.2159, 1.0, 0.2159, 0.2159, 0.2159, 1.0, 0.2159, 0.2159, 0.2159, 1.0, 0.2159, 0.2159, 0.2159, 1.0, 0.2159, 0.2159, 0.2159, 1.0, 0.2159, 0.2159, 0.2159, 1.0, 0.2159, 0.2159, 0.2159, 1.0, 0.2159, 0.2159, 0.2159, 1.0, 0.2159, 0.2159, 0.2159, 1.0, 0.2159, 0.2159, 0.2159, 1.0, 0.2159, 0.2159, 0.2159, 1.0, 0.2159, 0.2159, 0.2159, 1.0, 0.2159, 0.2159, 0.2159, 1.0, 0.2159, 0.2159, 0.2159, 1.0, 0.2159, 0.2159, 0.2159, 1.0, 0.2159, 0.2159, 0.2159, 1.0, 0.2159, 0.2159, 0.2159, 1.0, 0.2159, 0.2159, 0.2159, 1.0, 0.2159, 0.2159, 0.2159, 1.0, 0.2159, 0.2159, 0.2159, 1.0, 0.2159, 0.2159, 0.2159, 1.0, 0.2159, 0.2159, 0.2159, 1.0, 0.2159, 0.2159, 0.2159, 1.0, 0.2159, 0.2159, 0.2159, 1.0, 0.2159, 0.2159, 0.2159, 1.0, 0.2159, 0.2159, 0.2159, 1.0, 0.2159, 0.2159, 0.2159, 1.0, 0.2159, 0.2159, 0.2159, 1.0, 0.2159, 0.2159, 0.2159, 1.0, 0.2159, 0.2159, 0.2159, 1.0, 0.2159, 0.2159, 0.2159, 1.0, 0.2159, 0.2159, 0.2159, 1.0, 0.2159, 0.2159, 0.2159, 1.0, 0.2159, 0.2159, 0.2159, 1.0, 0.2159, 0.2159, 0.2159, 1.0, 0.2159, 0.2159, 0.2159, 1.0, 0.2159, 0.2159, 0.2159, 1.0, 0.2159, 0.2159, 0.2159, 1.0, 0.2159, 0.2159, 0.2159, 1.0, 0.2159, 0.2159, 0.2159, 1.0, 0.2159, 0.2159, 0.2159, 1.0, 0.2159, 0.2159, 0.2159, 1.0, 0.2159, 0.2159, 0.2159, 1.0, 0.2159, 0.2159, 0.2159, 1.0, 0.2159, 0.2159, 0.2159, 1.0, 0.2159, 0.2159, 0.2159, 1.0, 0.2159, 0.2159, 0.2159, 1.0, 0.2159, 0.2159, 0.2159, 1.0, 0.2159, 0.2159, 0.2159, 1.0, 0.2159, 0.2159, 0.2159, 1.0, 0.2159, 0.2159, 0.2159, 1.0, 0.2159, 0.2159, 0.2159, 1.0, 0.2159, 0.2159, 0.2159, 1.0, 0.2159, 0.2159, 0.2159, 1.0, 0.2159, 0.2159, 0.2159, 1.0, 0.2159, 0.2159, 0.2159, 1.0, 0.2159, 0.2159, 0.2159, 1.0, 0.2159, 0.2159, 0.2159, 1.0, 0.2159, 0.2159, 0.2159, 1.0, 0.2159, 0.2159, 0.2159, 1.0, 0.2159, 0.2159, 0.2159, 1.0, 0.2159, 0.2159, 0.2159, 1.0, 0.2159, 0.2159, 0.2159, 1.0, 0.2159, 0.2159, 0.2159, 1.0, 0.2159, 0.2159, 0.2159, 1.0, 0.2159, 0.2159, 0.2159, 1.0, 0.2159, 0.2159, 0.2159, 1.0, 0.2159, 0.2159, 0.2159, 1.0, 0.2159, 0.2159, 0.2159, 1.0, 0.2159, 0.2159, 0.2159, 1.0, 0.2159, 0.2159, 0.2159, 1.0, 0.2159, 0.2159, 0.2159, 1.0, 0.2159, 0.2159, 0.2159, 1.0, 0.2159, 0.2159, 0.2159, 1.0, 0.2159, 0.2159, 0.2159, 1.0, 0.2159, 0.2159, 0.2159, 1.0, 0.2159, 0.2159, 0.2159, 1.0, 0.2159, 0.2159, 0.2159, 1.0, 0.2159, 0.2159, 0.2159, 1.0, 0.2159, 0.2159, 0.2159, 1.0, 0.2159, 0.2159, 0.2159, 1.0, 0.2159, 0.2159, 0.2159, 1.0, 0.2159, 0.2159, 0.2159, 1.0, 0.2159, 0.2159, 0.2159, 1.0, 0.2159, 0.2159, 0.2159, 1.0, 0.2159, 0.2159, 0.2159, 1.0, 0.2159, 0.2159, 0.2159, 1.0, 0.2159, 0.2159, 0.2159, 1.0, 0.2159, 0.2159, 0.2159, 1.0, 0.2159, 0.2159, 0.2159, 1.0, 0.2159, 0.2159, 0.2159, 1.0, 0.2159, 0.2159, 0.2159, 1.0, 0.2159, 0.2159, 0.2159, 1.0, 0.2159, 0.2159, 0.2159, 1.0, 0.2159, 0.2159, 0.2159, 1.0, 0.2159, 0.2159, 0.2159, 1.0, 0.2159, 0.2159, 0.2159, 1.0, 0.2159, 0.2159, 0.2159, 1.0, 0.2159, 0.2159, 0.2159, 1.0, 0.2159, 0.2159, 0.2159, 1.0, 0.2159, 0.2159, 0.2159, 1.0, 0.2159, 0.2159, 0.2159, 1.0, 0.2159, 0.2159, 0.2159, 1.0, 0.2159, 0.2159, 0.2159, 1.0, 0.2159, 0.2159, 0.2159, 1.0, 0.2159, 0.2159, 0.2159, 1.0, 0.2159, 0.2159, 0.2159, 1.0, 0.2159, 0.2159, 0.2159, 1.0, 0.2159, 0.2159, 0.2159, 1.0, 0.2159, 0.2159, 0.2159, 1.0, 0.2159, 0.2159, 0.2159, 1.0, 0.2159, 0.2159, 0.2159, 1.0, 0.2159, 0.2159, 0.2159, 1.0, 0.2159, 0.2159, 0.2159, 1.0])
me_polygon5_001.materials.append(mat_pcap)
me_polygon5_001.use_remesh_preserve_volume = False
me_polygon5_001.use_remesh_preserve_attributes = False
me_polygon5_001.use_mirror_vertex_groups = False
me_polygon5_001.update()
me_plane_002 = bpy.data.meshes.new('Plane.002')
me_plane_002.from_pydata([(-1.0, -1.0, 0.0), (1.0, -1.0, 0.0), (-1.0, 1.0, 0.0), (1.0, 1.0, 0.0)], [], [(0, 1, 3, 2)])
me_plane_002.materials.append(mat_material_004)
me_plane_002.use_remesh_preserve_volume = False
me_plane_002.use_remesh_preserve_attributes = False
me_plane_002.use_mirror_vertex_groups = False
me_plane_002.update()
me_plane_003 = bpy.data.meshes.new('Plane.003')
me_plane_003.from_pydata([(-1.0, -1.0, 0.0), (1.0, -1.0, 0.0), (-1.0, 1.0, 0.0), (1.0, 1.0, 0.0)], [], [(0, 1, 3, 2)])
me_plane_003.materials.append(mat_material_000)
me_plane_003.use_remesh_preserve_volume = False
me_plane_003.use_remesh_preserve_attributes = False
me_plane_003.use_mirror_vertex_groups = False
me_plane_003.update()
me_plane_000 = bpy.data.meshes.new('Plane.000')
me_plane_000.from_pydata([(-1.0, -1.0, 0.0), (1.0, -1.0, 0.0), (-1.0, 1.0, 0.0), (1.0, 1.0, 0.0)], [], [(0, 1, 3, 2)])
me_plane_000.materials.append(mat_material_000)
me_plane_000.use_remesh_preserve_volume = False
me_plane_000.use_remesh_preserve_attributes = False
me_plane_000.use_mirror_vertex_groups = False
me_plane_000.update()
me_plane_001 = bpy.data.meshes.new('Plane.001')
me_plane_001.from_pydata([(-1.0, -1.0, 0.0), (1.0, -1.0, 0.0), (-1.0, 1.0, 0.0), (1.0, 1.0, 0.0)], [], [(0, 1, 3, 2)])
me_plane_001.materials.append(mat_material_005)
me_plane_001.use_remesh_preserve_volume = False
me_plane_001.use_remesh_preserve_attributes = False
me_plane_001.use_mirror_vertex_groups = False
me_plane_001.update()
arm_armature_001 = bpy.data.armatures.new('Armature.001')  # bones are not reproduced

# ---- objects
ob_armature = bpy.data.objects.new('Armature', arm_armature_001)
ob_polygon6 = bpy.data.objects.new('polygon6', me_polygon6)
ob_polygon5 = bpy.data.objects.new('polygon5', me_polygon5_001)
ob_camera = bpy.data.objects.new('Camera', cam_camera_001)
ob_sun_001 = bpy.data.objects.new('Sun.001', light_sun_001)
ob_sun_002 = bpy.data.objects.new('Sun.002', light_sun_002)
ob_sun = bpy.data.objects.new('Sun', light_sun)
ob_plane_001 = bpy.data.objects.new('Plane.001', me_plane_002)
ob_plane_002 = bpy.data.objects.new('Plane.002', me_plane_003)
ob_plane_003 = bpy.data.objects.new('Plane.003', me_plane_000)
ob_plane = bpy.data.objects.new('Plane', me_plane_001)

# ---- transforms, parenting, visibility, modifiers, constraints
ob_armature.location = (0.0, 0.0, 0.0)
ob_armature.rotation_euler = (1.571, -0.0, 0.0)
ob_armature.scale = (0.2, 0.2, 0.2)
ob_armature.lineart.crease_threshold = 0.0
ob_polygon6.parent = ob_armature
ob_polygon6.location = (0.0, 0.0, 0.0)
ob_polygon6.lineart.crease_threshold = 0.0
_vg = ob_polygon6.vertex_groups.new(name='TopN')
_vg = ob_polygon6.vertex_groups.new(name='EyeYellowM')
_vg = ob_polygon6.vertex_groups.new(name='TransN')
_vg = ob_polygon6.vertex_groups.new(name='XRotN')
_vg = ob_polygon6.vertex_groups.new(name='YRotN')
_vg = ob_polygon6.vertex_groups.new(name='HipN')
_vg = ob_polygon6.vertex_groups.new(name='HipSubN')
_vg = ob_polygon6.vertex_groups.new(name='LLegJ')
_vg = ob_polygon6.vertex_groups.new(name='LKneeJ')
_vg = ob_polygon6.vertex_groups.new(name='LFootJ')
_vg = ob_polygon6.vertex_groups.new(name='LToeN')
_vg = ob_polygon6.vertex_groups.new(name='LLegN')
_vg = ob_polygon6.vertex_groups.new(name='LLeg2N')
_vg = ob_polygon6.vertex_groups.new(name='RLegJ')
_vg = ob_polygon6.vertex_groups.new(name='RKneeJ')
_vg = ob_polygon6.vertex_groups.new(name='RFootJ')
_vg = ob_polygon6.vertex_groups.new(name='RToeN')
_vg = ob_polygon6.vertex_groups.new(name='RLegN')
_vg = ob_polygon6.vertex_groups.new(name='RLeg2N')
_vg = ob_polygon6.vertex_groups.new(name='TailN')
_vg = ob_polygon6.vertex_groups.new(name='TailNb')
_vg = ob_polygon6.vertex_groups.new(name='TailNc')
_vg = ob_polygon6.vertex_groups.new(name='TailNd')
_vg = ob_polygon6.vertex_groups.new(name='WaistN')
_vg = ob_polygon6.vertex_groups.new(name='BodyN')
_vg = ob_polygon6.vertex_groups.new(name='LShoulderN')
_vg = ob_polygon6.vertex_groups.new(name='LShoulderJ')
_vg = ob_polygon6.vertex_groups.new(name='LArmJ')
_vg = ob_polygon6.vertex_groups.new(name='LHandN')
_vg = ob_polygon6.vertex_groups.new(name='LFingerN')
_vg = ob_polygon6.vertex_groups.new(name='LThumbN')
_vg = ob_polygon6.vertex_groups.new(name='LShoulderNb')
_vg = ob_polygon6.vertex_groups.new(name='NeckN')
_vg = ob_polygon6.vertex_groups.new(name='HatN')
_vg.add([0, 1, 2, 3, 4, 5, 6, 7, 8, 9, 10, 11, 12, 13, 14, 15, 16, 17, 18, 19, 20, 21, 22, 23, 24, 25, 26, 27], 1.0, 'REPLACE')
_vg = ob_polygon6.vertex_groups.new(name='HaveN')
_vg = ob_polygon6.vertex_groups.new(name='LMimiN')
_vg = ob_polygon6.vertex_groups.new(name='LMimiNb')
_vg = ob_polygon6.vertex_groups.new(name='MouthN')
_vg = ob_polygon6.vertex_groups.new(name='RMimiN')
_vg = ob_polygon6.vertex_groups.new(name='RMimiNb')
_vg = ob_polygon6.vertex_groups.new(name='RShoulderN')
_vg = ob_polygon6.vertex_groups.new(name='RShoulderJ')
_vg = ob_polygon6.vertex_groups.new(name='RArmJ')
_vg = ob_polygon6.vertex_groups.new(name='RHandN')
_vg = ob_polygon6.vertex_groups.new(name='RFingerN')
_vg = ob_polygon6.vertex_groups.new(name='RThumbN')
_vg = ob_polygon6.vertex_groups.new(name='RShoulderNb')
_vg = ob_polygon6.vertex_groups.new(name='ThrowN')
_m = ob_polygon6.modifiers.new('Armature', 'ARMATURE')
_m.object = ob_armature
ob_polygon5.parent = ob_armature
ob_polygon5.location = (0.0, 0.0, 0.0)
ob_polygon5.lineart.crease_threshold = 0.0
_vg = ob_polygon5.vertex_groups.new(name='TopN')
_vg = ob_polygon5.vertex_groups.new(name='EyeYellowM')
_vg = ob_polygon5.vertex_groups.new(name='TransN')
_vg = ob_polygon5.vertex_groups.new(name='XRotN')
_vg = ob_polygon5.vertex_groups.new(name='YRotN')
_vg = ob_polygon5.vertex_groups.new(name='HipN')
_vg = ob_polygon5.vertex_groups.new(name='HipSubN')
_vg = ob_polygon5.vertex_groups.new(name='LLegJ')
_vg = ob_polygon5.vertex_groups.new(name='LKneeJ')
_vg = ob_polygon5.vertex_groups.new(name='LFootJ')
_vg = ob_polygon5.vertex_groups.new(name='LToeN')
_vg = ob_polygon5.vertex_groups.new(name='LLegN')
_vg = ob_polygon5.vertex_groups.new(name='LLeg2N')
_vg = ob_polygon5.vertex_groups.new(name='RLegJ')
_vg = ob_polygon5.vertex_groups.new(name='RKneeJ')
_vg = ob_polygon5.vertex_groups.new(name='RFootJ')
_vg = ob_polygon5.vertex_groups.new(name='RToeN')
_vg = ob_polygon5.vertex_groups.new(name='RLegN')
_vg = ob_polygon5.vertex_groups.new(name='RLeg2N')
_vg = ob_polygon5.vertex_groups.new(name='TailN')
_vg = ob_polygon5.vertex_groups.new(name='TailNb')
_vg = ob_polygon5.vertex_groups.new(name='TailNc')
_vg = ob_polygon5.vertex_groups.new(name='TailNd')
_vg = ob_polygon5.vertex_groups.new(name='WaistN')
_vg = ob_polygon5.vertex_groups.new(name='BodyN')
_vg = ob_polygon5.vertex_groups.new(name='LShoulderN')
_vg = ob_polygon5.vertex_groups.new(name='LShoulderJ')
_vg = ob_polygon5.vertex_groups.new(name='LArmJ')
_vg = ob_polygon5.vertex_groups.new(name='LHandN')
_vg = ob_polygon5.vertex_groups.new(name='LFingerN')
_vg = ob_polygon5.vertex_groups.new(name='LThumbN')
_vg = ob_polygon5.vertex_groups.new(name='LShoulderNb')
_vg = ob_polygon5.vertex_groups.new(name='NeckN')
_vg = ob_polygon5.vertex_groups.new(name='HatN')
_vg.add([0, 1, 2, 3, 4, 5, 6, 7, 8, 9, 10, 11, 12, 13, 14, 15, 16, 17, 18, 19, 20, 21, 22, 23, 24, 25, 26, 27, 28, 29, 30, 31, 32, 33, 34, 35, 36, 37, 38, 39, 40, 41, 42], 1.0, 'REPLACE')
_vg = ob_polygon5.vertex_groups.new(name='HaveN')
_vg = ob_polygon5.vertex_groups.new(name='LMimiN')
_vg = ob_polygon5.vertex_groups.new(name='LMimiNb')
_vg = ob_polygon5.vertex_groups.new(name='MouthN')
_vg = ob_polygon5.vertex_groups.new(name='RMimiN')
_vg = ob_polygon5.vertex_groups.new(name='RMimiNb')
_vg = ob_polygon5.vertex_groups.new(name='RShoulderN')
_vg = ob_polygon5.vertex_groups.new(name='RShoulderJ')
_vg = ob_polygon5.vertex_groups.new(name='RArmJ')
_vg = ob_polygon5.vertex_groups.new(name='RHandN')
_vg = ob_polygon5.vertex_groups.new(name='RFingerN')
_vg = ob_polygon5.vertex_groups.new(name='RThumbN')
_vg = ob_polygon5.vertex_groups.new(name='RShoulderNb')
_vg = ob_polygon5.vertex_groups.new(name='ThrowN')
_m = ob_polygon5.modifiers.new('Armature', 'ARMATURE')
_m.object = ob_armature
ob_camera.location = (-0.1455, -10.11, 2.445)
ob_camera.rotation_euler = (1.554, 0.007886, 0.01362)
ob_camera.scale = (5.505, 5.505, 5.505)
ob_camera.lineart.crease_threshold = 0.0
ob_sun_001.location = (0.0, 0.0, 0.0)
ob_sun_001.rotation_euler = (1.156, 0.6031, 1.118)
ob_sun_001.hide_select = True
ob_sun_001.lineart.crease_threshold = 0.0
ob_sun_002.location = (0.0, 0.0, 0.0)
ob_sun_002.rotation_euler = (1.162, 0.2527, -0.4636)
ob_sun_002.hide_select = True
ob_sun_002.lineart.crease_threshold = 0.0
ob_sun.location = (0.0, 0.0, 0.0)
ob_sun.rotation_euler = (1.362, 0.0397, -1.598)
ob_sun.hide_select = True
ob_sun.lineart.crease_threshold = 0.0
ob_plane_001.location = (-11.97, -13.06, 2.086)
ob_plane_001.rotation_euler = (1.536, -0.00626, -0.3474)
ob_plane_001.scale = (5.836, 5.836, 5.836)
ob_plane_001.hide_viewport = True
ob_plane_001.hide_render = True
ob_plane_001.lineart.crease_threshold = 0.0
ob_plane_002.location = (11.1, -5.625, 5.086)
ob_plane_002.rotation_euler = (1.582, -0.03677, 0.4984)
ob_plane_002.scale = (5.496, 5.496, 5.496)
ob_plane_002.hide_viewport = True
ob_plane_002.hide_render = True
ob_plane_002.lineart.crease_threshold = 0.0
ob_plane_003.location = (0.2325, -10.78, 6.176)
ob_plane_003.rotation_euler = (1.582, -0.03677, -0.03554)
ob_plane_003.scale = (5.496, 5.496, 5.496)
ob_plane_003.hide_viewport = True
ob_plane_003.hide_render = True
ob_plane_003.lineart.crease_threshold = 0.0
ob_plane.location = (0.5628, 2.486, 2.943)
ob_plane.rotation_euler = (-1.659, 0.02074, -0.01129)
ob_plane.scale = (5.165, 5.165, 5.165)
ob_plane.hide_viewport = True
ob_plane.hide_render = True
ob_plane.lineart.crease_threshold = 0.0

# ---- collection membership
col_collection_1.objects.link(ob_armature)
col_collection_1.objects.link(ob_polygon6)
col_collection_1.objects.link(ob_polygon5)
col_collection_1.objects.link(ob_camera)
col_collection_1.objects.link(ob_sun_001)
col_collection_1.objects.link(ob_sun_002)
col_collection_1.objects.link(ob_sun)
col_collection_1.objects.link(ob_plane_001)
col_collection_1.objects.link(ob_plane_002)
col_collection_1.objects.link(ob_plane_003)
col_collection_1.objects.link(ob_plane)

# ---- scene / render settings (as saved in the file)
scene.camera = ob_camera
scene.frame_start = 1; scene.frame_end = 250; scene.frame_set(0)
scene.render.engine = 'CYCLES'
scene.render.dither_intensity = 0.0
scene.render.film_transparent = True
scene.render.use_border = True
scene.render.border_min_x = 0.3375
scene.render.border_min_y = 0.01749
scene.render.border_max_x = 0.7154
scene.render.border_max_y = 0.988
scene.cycles.use_denoising = False
scene.cycles.samples = 256
scene.cycles.sampling_pattern = 'TABULATED_SOBOL'
scene.cycles.light_sampling_threshold = 0.0
scene.cycles.use_adaptive_sampling = False
scene.cycles.use_light_tree = False
scene.cycles.blur_glossy = 0.0
scene.cycles.volume_bounces = 1
scene.cycles.pixel_filter_type = 'GAUSSIAN'
scene.cycles.sample_clamp_indirect = 0.0
scene.view_settings.view_transform = 'Standard'
bpy.context.view_layer.update()
